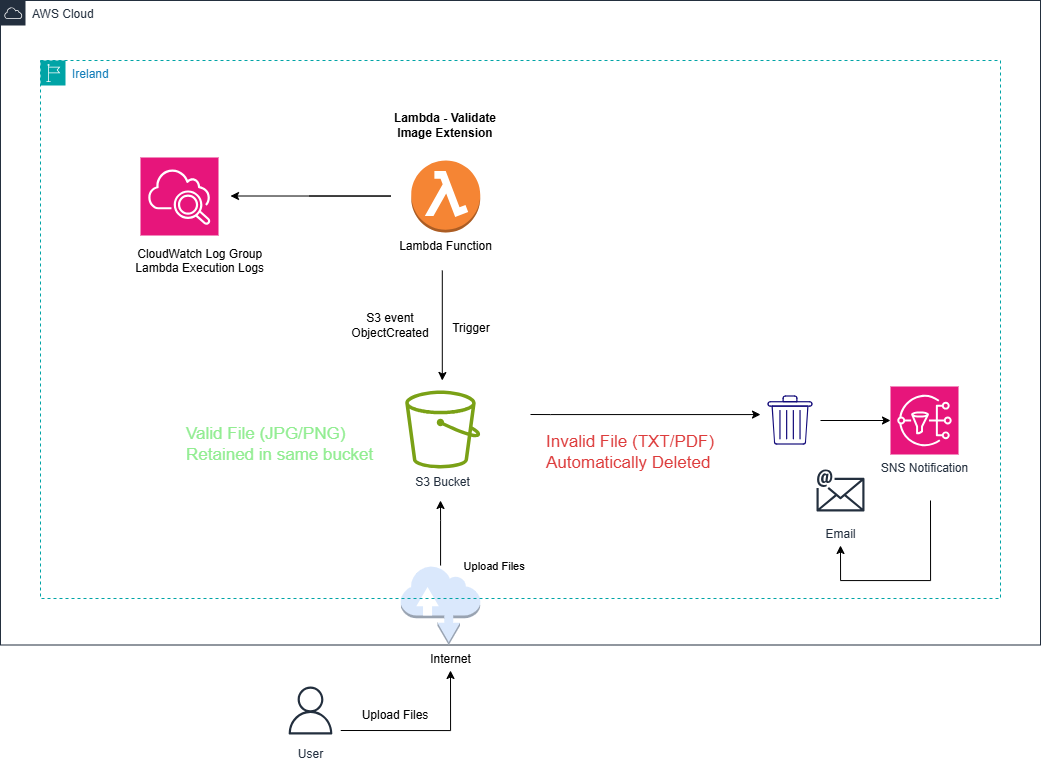

The diagram above was exported from draw.io. Its source (the exported page's mxGraphModel, read from the mxfile embedded in the PNG):
<mxGraphModel dx="1389" dy="749" grid="1" gridSize="10" guides="1" tooltips="1" connect="1" arrows="1" fold="1" page="1" pageScale="1" pageWidth="827" pageHeight="1169" math="0" shadow="0">
  <root>
    <mxCell id="0" />
    <mxCell id="1" parent="0" />
    <mxCell id="pq9WTyUX8FcPF520c8tD-4" parent="1" style="points=[[0,0],[0.25,0],[0.5,0],[0.75,0],[1,0],[1,0.25],[1,0.5],[1,0.75],[1,1],[0.75,1],[0.5,1],[0.25,1],[0,1],[0,0.75],[0,0.5],[0,0.25]];outlineConnect=0;gradientColor=none;html=1;whiteSpace=wrap;fontSize=12;fontStyle=0;container=1;pointerEvents=0;collapsible=0;recursiveResize=0;shape=mxgraph.aws4.group;grIcon=mxgraph.aws4.group_aws_cloud;strokeColor=#232F3E;fillColor=none;verticalAlign=top;align=left;spacingLeft=30;fontColor=#232F3E;dashed=0;" value="AWS Cloud" vertex="1">
      <mxGeometry height="644.5" width="1040" x="40" y="20" as="geometry" />
    </mxCell>
    <mxCell id="pq9WTyUX8FcPF520c8tD-6" parent="pq9WTyUX8FcPF520c8tD-4" style="outlineConnect=0;dashed=0;verticalLabelPosition=bottom;verticalAlign=top;align=center;html=1;shape=mxgraph.aws3.internet;fillColor=#dae8fc;strokeColor=#6c8ebf;" value="&amp;nbsp; &amp;nbsp; &amp;nbsp; Internet" vertex="1">
      <mxGeometry height="79.5" width="79.5" x="400.25" y="565" as="geometry" />
    </mxCell>
    <mxCell id="pq9WTyUX8FcPF520c8tD-5" parent="1" style="points=[[0,0],[0.25,0],[0.5,0],[0.75,0],[1,0],[1,0.25],[1,0.5],[1,0.75],[1,1],[0.75,1],[0.5,1],[0.25,1],[0,1],[0,0.75],[0,0.5],[0,0.25]];outlineConnect=0;gradientColor=none;html=1;whiteSpace=wrap;fontSize=12;fontStyle=0;container=1;pointerEvents=0;collapsible=0;recursiveResize=0;shape=mxgraph.aws4.group;grIcon=mxgraph.aws4.group_region;strokeColor=#00A4A6;fillColor=none;verticalAlign=top;align=left;spacingLeft=30;fontColor=#147EBA;dashed=1;" value="Ireland" vertex="1">
      <mxGeometry height="538" width="960" x="80" y="80" as="geometry" />
    </mxCell>
    <mxCell id="pq9WTyUX8FcPF520c8tD-35" edge="1" parent="pq9WTyUX8FcPF520c8tD-5" style="edgeStyle=orthogonalEdgeStyle;rounded=0;orthogonalLoop=1;jettySize=auto;html=1;" target="pq9WTyUX8FcPF520c8tD-33" value="">
      <mxGeometry relative="1" as="geometry">
        <Array as="points">
          <mxPoint x="510" y="354" />
          <mxPoint x="510" y="354" />
        </Array>
        <mxPoint x="490" y="354" as="sourcePoint" />
      </mxGeometry>
    </mxCell>
    <mxCell id="pq9WTyUX8FcPF520c8tD-12" parent="pq9WTyUX8FcPF520c8tD-5" style="sketch=0;outlineConnect=0;fontColor=#232F3E;gradientColor=none;fillColor=#7AA116;strokeColor=none;dashed=0;verticalLabelPosition=bottom;verticalAlign=top;align=center;html=1;fontSize=12;fontStyle=0;aspect=fixed;pointerEvents=1;shape=mxgraph.aws4.bucket;" value="S3 Bucket" vertex="1">
      <mxGeometry height="78" width="75" x="364.75" y="330" as="geometry" />
    </mxCell>
    <mxCell id="pq9WTyUX8FcPF520c8tD-18" edge="1" parent="pq9WTyUX8FcPF520c8tD-5" style="edgeStyle=orthogonalEdgeStyle;rounded=0;orthogonalLoop=1;jettySize=auto;html=1;" value="">
      <mxGeometry relative="1" as="geometry">
        <Array as="points">
          <mxPoint x="401.5" y="318" />
          <mxPoint x="401.5" y="318" />
        </Array>
        <mxPoint x="401.79999999999995" y="210" as="sourcePoint" />
        <mxPoint x="401.75" y="320" as="targetPoint" />
      </mxGeometry>
    </mxCell>
    <mxCell id="pq9WTyUX8FcPF520c8tD-16" parent="pq9WTyUX8FcPF520c8tD-5" style="outlineConnect=0;dashed=0;verticalLabelPosition=bottom;verticalAlign=top;align=center;html=1;shape=mxgraph.aws3.lambda_function;fillColor=#F58534;gradientColor=none;" value="Lambda Function&lt;div&gt;&lt;br&gt;&lt;/div&gt;" vertex="1">
      <mxGeometry height="72" width="69" x="370.75" y="100" as="geometry" />
    </mxCell>
    <mxCell id="pq9WTyUX8FcPF520c8tD-20" parent="pq9WTyUX8FcPF520c8tD-5" style="text;html=1;whiteSpace=wrap;strokeColor=none;fillColor=none;align=center;verticalAlign=middle;rounded=0;" value="Trigger&lt;div&gt;&lt;br&gt;&lt;/div&gt;" vertex="1">
      <mxGeometry height="30" width="120" x="370.75" y="260" as="geometry" />
    </mxCell>
    <mxCell id="pq9WTyUX8FcPF520c8tD-21" parent="pq9WTyUX8FcPF520c8tD-5" style="text;html=1;whiteSpace=wrap;strokeColor=none;fillColor=none;align=center;verticalAlign=middle;rounded=0;" value="&lt;b&gt;Lambda - Validate Image Extension&lt;/b&gt;" vertex="1">
      <mxGeometry height="30" width="120" x="345.25" y="50" as="geometry" />
    </mxCell>
    <mxCell id="pq9WTyUX8FcPF520c8tD-26" edge="1" parent="pq9WTyUX8FcPF520c8tD-5" style="edgeStyle=orthogonalEdgeStyle;rounded=0;orthogonalLoop=1;jettySize=auto;html=1;" value="">
      <mxGeometry relative="1" as="geometry">
        <Array as="points">
          <mxPoint x="350" y="136" />
          <mxPoint x="350" y="136" />
        </Array>
        <mxPoint x="269" y="135.5" as="sourcePoint" />
        <mxPoint x="190" y="135.5" as="targetPoint" />
      </mxGeometry>
    </mxCell>
    <mxCell id="pq9WTyUX8FcPF520c8tD-22" parent="pq9WTyUX8FcPF520c8tD-5" style="sketch=0;points=[[0,0,0],[0.25,0,0],[0.5,0,0],[0.75,0,0],[1,0,0],[0,1,0],[0.25,1,0],[0.5,1,0],[0.75,1,0],[1,1,0],[0,0.25,0],[0,0.5,0],[0,0.75,0],[1,0.25,0],[1,0.5,0],[1,0.75,0]];points=[[0,0,0],[0.25,0,0],[0.5,0,0],[0.75,0,0],[1,0,0],[0,1,0],[0.25,1,0],[0.5,1,0],[0.75,1,0],[1,1,0],[0,0.25,0],[0,0.5,0],[0,0.75,0],[1,0.25,0],[1,0.5,0],[1,0.75,0]];outlineConnect=0;fontColor=#232F3E;fillColor=#E7157B;strokeColor=#ffffff;dashed=0;verticalLabelPosition=bottom;verticalAlign=top;align=center;html=1;fontSize=12;fontStyle=0;aspect=fixed;shape=mxgraph.aws4.resourceIcon;resIcon=mxgraph.aws4.cloudwatch_2;" value="" vertex="1">
      <mxGeometry height="78" width="78" x="100" y="97" as="geometry" />
    </mxCell>
    <mxCell id="pq9WTyUX8FcPF520c8tD-29" parent="pq9WTyUX8FcPF520c8tD-5" style="text;whiteSpace=wrap;html=1;" value="&lt;div style=&quot;text-align: center;&quot;&gt;&lt;span style=&quot;background-color: transparent; color: light-dark(rgb(0, 0, 0), rgb(255, 255, 255));&quot;&gt;&amp;nbsp; &amp;nbsp; &amp;nbsp; &amp;nbsp;CloudWatch Log Group&lt;/span&gt;&lt;/div&gt;&lt;div style=&quot;text-align: center;&quot;&gt;&lt;span style=&quot;background-color: transparent; color: light-dark(rgb(0, 0, 0), rgb(255, 255, 255));&quot;&gt;&amp;nbsp; &amp;nbsp; &amp;nbsp; &amp;nbsp;Lambda Execution Logs&lt;/span&gt;&lt;/div&gt;" vertex="1">
      <mxGeometry height="50" width="170" x="70" y="180" as="geometry" />
    </mxCell>
    <mxCell id="pq9WTyUX8FcPF520c8tD-31" parent="pq9WTyUX8FcPF520c8tD-5" style="strokeWidth=1;shadow=0;dashed=0;align=center;shape=mxgraph.mockup.text.textBox;align=left;fontSize=17;spacingLeft=4;spacingTop=-3;whiteSpace=wrap;mainText=;strokeColor=none;fontColor=light-dark(#92ed92, #005d00);" value="Valid File (JPG/PNG)&#10;Retained in same bucket" vertex="1">
      <mxGeometry height="30" width="210" x="140" y="370" as="geometry" />
    </mxCell>
    <mxCell id="pq9WTyUX8FcPF520c8tD-32" parent="pq9WTyUX8FcPF520c8tD-5" style="strokeWidth=1;shadow=0;dashed=0;align=center;shape=mxgraph.mockup.text.textBox;align=left;fontSize=17;spacingLeft=4;spacingTop=-3;whiteSpace=wrap;mainText=;strokeColor=none;fontColor=light-dark(#dd3c3c, #005d00);" value="Invalid File (TXT/PDF)&#10;Automatically Deleted" vertex="1">
      <mxGeometry height="30" width="210" x="500" y="378" as="geometry" />
    </mxCell>
    <mxCell id="pq9WTyUX8FcPF520c8tD-39" edge="1" parent="pq9WTyUX8FcPF520c8tD-5" source="pq9WTyUX8FcPF520c8tD-33" style="edgeStyle=orthogonalEdgeStyle;rounded=0;orthogonalLoop=1;jettySize=auto;html=1;" target="pq9WTyUX8FcPF520c8tD-37" value="">
      <mxGeometry relative="1" as="geometry" />
    </mxCell>
    <mxCell id="pq9WTyUX8FcPF520c8tD-33" parent="pq9WTyUX8FcPF520c8tD-5" style="shape=image;html=1;verticalAlign=top;verticalLabelPosition=bottom;labelBackgroundColor=#ffffff;imageAspect=0;aspect=fixed;image=https://icons.diagrams.net/icon-cache1/Computer_and_Web-2849/Delete-1348.svg" value="" vertex="1">
      <mxGeometry height="60" width="60" x="720" y="330" as="geometry" />
    </mxCell>
    <mxCell id="pq9WTyUX8FcPF520c8tD-44" edge="1" parent="pq9WTyUX8FcPF520c8tD-5" style="edgeStyle=orthogonalEdgeStyle;rounded=0;orthogonalLoop=1;jettySize=auto;html=1;" value="">
      <mxGeometry relative="1" as="geometry">
        <Array as="points">
          <mxPoint x="890" y="520" />
          <mxPoint x="800" y="520" />
        </Array>
        <mxPoint x="890" y="440" as="sourcePoint" />
        <mxPoint x="800" y="485" as="targetPoint" />
      </mxGeometry>
    </mxCell>
    <mxCell id="pq9WTyUX8FcPF520c8tD-37" parent="pq9WTyUX8FcPF520c8tD-5" style="sketch=0;points=[[0,0,0],[0.25,0,0],[0.5,0,0],[0.75,0,0],[1,0,0],[0,1,0],[0.25,1,0],[0.5,1,0],[0.75,1,0],[1,1,0],[0,0.25,0],[0,0.5,0],[0,0.75,0],[1,0.25,0],[1,0.5,0],[1,0.75,0]];outlineConnect=0;fontColor=#232F3E;fillColor=#E7157B;strokeColor=#ffffff;dashed=0;verticalLabelPosition=bottom;verticalAlign=top;align=center;html=1;fontSize=12;fontStyle=0;aspect=fixed;shape=mxgraph.aws4.resourceIcon;resIcon=mxgraph.aws4.sns;" value="SNS Notification" vertex="1">
      <mxGeometry height="68" width="68" x="850" y="326" as="geometry" />
    </mxCell>
    <mxCell id="pq9WTyUX8FcPF520c8tD-40" parent="pq9WTyUX8FcPF520c8tD-5" style="sketch=0;outlineConnect=0;fontColor=#232F3E;gradientColor=none;strokeColor=#232F3E;fillColor=#ffffff;dashed=0;verticalLabelPosition=bottom;verticalAlign=top;align=center;html=1;fontSize=12;fontStyle=0;aspect=fixed;shape=mxgraph.aws4.resourceIcon;resIcon=mxgraph.aws4.email;" value="Email" vertex="1">
      <mxGeometry height="60" width="60" x="770" y="400" as="geometry" />
    </mxCell>
    <mxCell id="pq9WTyUX8FcPF520c8tD-9" edge="1" parent="1" style="edgeStyle=orthogonalEdgeStyle;rounded=0;orthogonalLoop=1;jettySize=auto;html=1;" value="">
      <mxGeometry relative="1" as="geometry">
        <mxPoint x="380" y="750" as="sourcePoint" />
        <mxPoint x="490" y="690" as="targetPoint" />
      </mxGeometry>
    </mxCell>
    <mxCell id="pq9WTyUX8FcPF520c8tD-7" parent="1" style="sketch=0;outlineConnect=0;fontColor=#232F3E;gradientColor=none;strokeColor=#232F3E;fillColor=#ffffff;dashed=0;verticalLabelPosition=bottom;verticalAlign=top;align=center;html=1;fontSize=12;fontStyle=0;aspect=fixed;shape=mxgraph.aws4.resourceIcon;resIcon=mxgraph.aws4.user;" value="User" vertex="1">
      <mxGeometry height="60" width="60" x="320" y="700" as="geometry" />
    </mxCell>
    <mxCell id="pq9WTyUX8FcPF520c8tD-11" parent="1" style="text;html=1;whiteSpace=wrap;strokeColor=none;fillColor=none;align=center;verticalAlign=middle;rounded=0;" value="Upload Files" vertex="1">
      <mxGeometry height="30" width="90" x="390" y="720" as="geometry" />
    </mxCell>
    <mxCell id="pq9WTyUX8FcPF520c8tD-13" edge="1" parent="1" source="pq9WTyUX8FcPF520c8tD-6" style="edgeStyle=orthogonalEdgeStyle;rounded=0;orthogonalLoop=1;jettySize=auto;html=1;" value="">
      <mxGeometry relative="1" as="geometry">
        <Array as="points">
          <mxPoint x="480" y="540" />
          <mxPoint x="480" y="540" />
        </Array>
        <mxPoint x="480" y="520" as="targetPoint" />
      </mxGeometry>
    </mxCell>
    <mxCell id="pq9WTyUX8FcPF520c8tD-15" connectable="0" parent="pq9WTyUX8FcPF520c8tD-13" style="edgeLabel;html=1;align=right;verticalAlign=middle;resizable=0;points=[];" value="Upload Files&amp;nbsp; &amp;nbsp; &amp;nbsp;" vertex="1">
      <mxGeometry relative="1" x="0.0338" y="2" as="geometry">
        <mxPoint x="102" y="34" as="offset" />
      </mxGeometry>
    </mxCell>
    <mxCell id="pq9WTyUX8FcPF520c8tD-19" parent="1" style="text;html=1;whiteSpace=wrap;strokeColor=none;fillColor=none;align=center;verticalAlign=middle;rounded=0;" value="S3 event&lt;div&gt;ObjectCreated&lt;/div&gt;" vertex="1">
      <mxGeometry height="30" width="120" x="370" y="330" as="geometry" />
    </mxCell>
  </root>
</mxGraphModel>